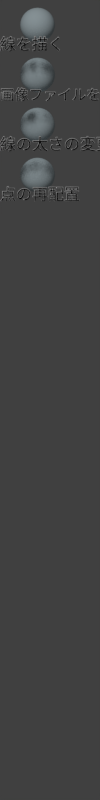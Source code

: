 # Source: toolbar_image01.blend  (saved by Blender 2.76.0; exported with 4.5.12 LTS)
import bpy
from mathutils import Matrix  # noqa: F401  (used for matrix-valued properties, if any)

bpy.ops.wm.read_factory_settings(use_empty=True)
scene = bpy.context.scene
scene.name = 'Scene'

# ---- collections
col_collection_1 = bpy.data.collections.new('Collection 1'); scene.collection.children.link(col_collection_1)

# ---- materials (node trees are filled in below, after node groups)
mat_material_002 = bpy.data.materials.new('Material.002')
mat_material_002.alpha_threshold = 0.0
mat_material_002.use_transparent_shadow = False
mat_material_002.diffuse_color = (0.6354, 0.7541, 0.8, 1.0)
mat_material_002.roughness = 0.5
mat_text = bpy.data.materials.new('Text')
mat_text.alpha_threshold = 0.0
mat_text.use_transparent_shadow = False
mat_text.diffuse_color = (0.0, 0.0, 0.0, 1.0)
mat_text.roughness = 0.5
mat_text_edge = bpy.data.materials.new('Text.edge')
mat_text_edge.alpha_threshold = 0.0
mat_text_edge.use_transparent_shadow = False
mat_text_edge.diffuse_color = (1.0, 1.0, 1.0, 1.0)
mat_text_edge.roughness = 0.5
mat_material_001 = bpy.data.materials.new('Material.001')
mat_material_001.alpha_threshold = 0.0
mat_material_001.use_transparent_shadow = False
mat_material_001.roughness = 0.5

# ---- material node trees

# ---- world
world_world = bpy.data.worlds.new('World'); scene.world = world_world
world_world.color = (0.05088, 0.05088, 0.05088)
world_world.use_sun_shadow = False
world_world.sun_shadow_jitter_overblur = 0.0
world_world.cycles.sampling_method = 'MANUAL'
world_world.cycles.sample_map_resolution = 256

# ---- cameras
cam_camera = bpy.data.cameras.new('Camera')
cam_camera.type = 'ORTHO'
cam_camera.clip_end = 100.0
cam_camera.lens = 35.0
cam_camera.sensor_width = 32.0
cam_camera.sensor_height = 18.0
cam_camera.ortho_scale = 40.0
cam_camera.dof.focus_distance = 0.0
cam_camera.dof.aperture_fstop = 128.0

# ---- lights
light_lamp = bpy.data.lights.new('Lamp', 'SUN')
light_lamp.transmission_factor = 0.0
light_lamp.cutoff_distance = 30.0
light_lamp.angle = 0.1993
light_lamp.energy = 1.0
light_lamp.shadow_buffer_clip_start = 1.001
light_lamp.shadow_soft_size = 0.1
light_lamp.shadow_cascade_max_distance = 1000.0
light_lamp.cycles.use_multiple_importance_sampling = False

# ---- meshes
me_sphere = bpy.data.meshes.new('Sphere')
me_sphere.from_pydata([(-0.2439, 0.0, 1.226), (-0.4784, 0.0, 1.155), (-0.6945, 0.0, 1.039), (-0.8839, 0.0, 0.8839), (-1.039, 0.0, 0.6945), (-1.155, 0.0, 0.4784), (-1.226, 0.0, 0.2439), (-1.25, 0.0, 9.437e-08), (-1.226, 0.0, -0.2439), (-1.155, 0.0, -0.4784), (-1.039, 0.0, -0.6945), (-0.8839, 0.0, -0.8839), (-0.6945, 0.0, -1.039), (-0.4784, 0.0, -1.155), (-0.2439, 0.0, -1.226), (-0.2392, 0.04758, 1.226), (-0.4692, 0.09332, 1.155), (-0.6811, 0.1355, 1.039), (-0.8669, 0.1724, 0.8839), (-1.019, 0.2028, 0.6945), (-1.133, 0.2253, 0.4784), (-1.202, 0.2392, 0.2439), (-1.226, 0.2439, 9.437e-08), (-1.202, 0.2392, -0.2439), (-1.133, 0.2253, -0.4784), (-1.019, 0.2028, -0.6945), (-0.8669, 0.1724, -0.8839), (-0.6811, 0.1355, -1.039), (-0.4692, 0.09332, -1.155), (-0.2392, 0.04758, -1.226), (-0.2253, 0.09332, 1.226), (-0.4419, 0.1831, 1.155), (-0.6416, 0.2658, 1.039), (-0.8166, 0.3382, 0.8839), (-0.9602, 0.3977, 0.6945), (-1.067, 0.4419, 0.4784), (-1.133, 0.4692, 0.2439), (-1.155, 0.4784, 9.437e-08), (-1.133, 0.4692, -0.2439), (-1.067, 0.4419, -0.4784), (-0.9602, 0.3977, -0.6945), (-0.8166, 0.3382, -0.8839), (-0.6416, 0.2658, -1.039), (-0.4419, 0.1831, -1.155), (-0.2253, 0.09332, -1.226), (-0.2028, 0.1355, 1.226), (-0.3977, 0.2658, 1.155), (-0.5774, 0.3858, 1.039), (-0.7349, 0.4911, 0.8839), (-0.8642, 0.5774, 0.6945), (-0.9602, 0.6416, 0.4784), (-1.019, 0.6811, 0.2439), (-1.039, 0.6945, 9.437e-08), (-1.019, 0.6811, -0.2439), (-0.9602, 0.6416, -0.4784), (-0.8642, 0.5774, -0.6945), (-0.7349, 0.4911, -0.8839), (-0.5774, 0.3858, -1.039), (-0.3977, 0.2658, -1.155), (-0.2028, 0.1355, -1.226), (-0.1724, 0.1724, 1.226), (-0.3382, 0.3382, 1.155), (-0.4911, 0.4911, 1.039), (-0.625, 0.625, 0.8839), (-0.7349, 0.7349, 0.6945), (-0.8166, 0.8166, 0.4784), (-0.8669, 0.8669, 0.2439), (-0.8839, 0.8839, 9.437e-08), (-0.8669, 0.8669, -0.2439), (-0.8166, 0.8166, -0.4784), (-0.7349, 0.7349, -0.6945), (-0.625, 0.625, -0.8839), (-0.4911, 0.4911, -1.039), (-0.3382, 0.3382, -1.155), (-0.1724, 0.1724, -1.226), (-0.1355, 0.2028, 1.226), (-0.2658, 0.3977, 1.155), (-0.3858, 0.5774, 1.039), (-0.4911, 0.7349, 0.8839), (-0.5774, 0.8642, 0.6945), (-0.6416, 0.9602, 0.4784), (-0.6811, 1.019, 0.2439), (-0.6945, 1.039, 9.437e-08), (-0.6811, 1.019, -0.2439), (-0.6416, 0.9602, -0.4784), (-0.5774, 0.8642, -0.6945), (-0.4911, 0.7349, -0.8839), (-0.3858, 0.5774, -1.039), (-0.2658, 0.3977, -1.155), (-0.1355, 0.2028, -1.226), (-0.09332, 0.2253, 1.226), (-0.1831, 0.4419, 1.155), (-0.2658, 0.6416, 1.039), (-0.3382, 0.8166, 0.8839), (-0.3977, 0.9602, 0.6945), (-0.4419, 1.067, 0.4784), (-0.4692, 1.133, 0.2439), (-0.4784, 1.155, 9.437e-08), (-0.4692, 1.133, -0.2439), (-0.4419, 1.067, -0.4784), (-0.3977, 0.9602, -0.6945), (-0.3382, 0.8166, -0.8839), (-0.2658, 0.6416, -1.039), (-0.1831, 0.4419, -1.155), (-0.09332, 0.2253, -1.226), (-0.04757, 0.2392, 1.226), (-0.09332, 0.4692, 1.155), (-0.1355, 0.6811, 1.039), (-0.1724, 0.8669, 0.8839), (-0.2028, 1.019, 0.6945), (-0.2253, 1.133, 0.4784), (-0.2392, 1.202, 0.2439), (-0.2439, 1.226, 9.437e-08), (-0.2392, 1.202, -0.2439), (-0.2253, 1.133, -0.4784), (-0.2028, 1.019, -0.6945), (-0.1724, 0.8669, -0.8839), (-0.1355, 0.6811, -1.039), (-0.09332, 0.4692, -1.155), (-0.04757, 0.2392, -1.226), (4.186e-07, 0.2439, 1.226), (4.173e-07, 0.4784, 1.155), (4.464e-07, 0.6945, 1.039), (4.374e-07, 0.8839, 0.8839), (4.517e-07, 1.039, 0.6945), (4.493e-07, 1.155, 0.4784), (5.118e-07, 1.226, 0.2439), (5.498e-07, 1.25, 9.437e-08), (5.118e-07, 1.226, -0.2439), (4.493e-07, 1.155, -0.4784), (4.517e-07, 1.039, -0.6945), (4.374e-07, 0.8839, -0.8839), (4.494e-07, 0.6945, -1.039), (4.292e-07, 0.4784, -1.155), (4.255e-07, 0.2439, -1.226), (0.04758, 0.2392, 1.226), (0.09332, 0.4692, 1.155), (0.1355, 0.6811, 1.039), (0.1724, 0.8669, 0.8839), (0.2028, 1.019, 0.6945), (0.2253, 1.133, 0.4784), (0.2392, 1.202, 0.2439), (0.2439, 1.226, 9.437e-08), (0.2392, 1.202, -0.2439), (0.2253, 1.133, -0.4784), (0.2028, 1.019, -0.6945), (0.1724, 0.8669, -0.8839), (0.1355, 0.6811, -1.039), (0.09332, 0.4692, -1.155), (0.04758, 0.2392, -1.226), (0.09332, 0.2253, 1.226), (0.1831, 0.4419, 1.155), (0.2658, 0.6416, 1.039), (0.3382, 0.8166, 0.8839), (0.3977, 0.9602, 0.6945), (0.4419, 1.067, 0.4784), (0.4692, 1.133, 0.2439), (0.4784, 1.155, 9.437e-08), (0.4692, 1.133, -0.2439), (0.4419, 1.067, -0.4784), (0.3977, 0.9602, -0.6945), (0.3382, 0.8166, -0.8839), (0.2658, 0.6416, -1.039), (0.1831, 0.4419, -1.155), (0.09332, 0.2253, -1.226), (0.1355, 0.2028, 1.226), (0.2658, 0.3977, 1.155), (0.3858, 0.5774, 1.039), (0.4911, 0.7349, 0.8839), (0.5774, 0.8642, 0.6945), (0.6416, 0.9602, 0.4784), (0.6811, 1.019, 0.2439), (0.6945, 1.039, 9.437e-08), (0.6811, 1.019, -0.2439), (0.6416, 0.9602, -0.4784), (0.5774, 0.8642, -0.6945), (0.4911, 0.7349, -0.8839), (0.3858, 0.5774, -1.039), (0.2658, 0.3977, -1.155), (0.1355, 0.2028, -1.226), (0.1724, 0.1724, 1.226), (0.3382, 0.3382, 1.155), (0.4911, 0.4911, 1.039), (0.625, 0.625, 0.8839), (0.7349, 0.7349, 0.6945), (0.8166, 0.8166, 0.4784), (0.8669, 0.8669, 0.2439), (0.8839, 0.8839, 9.437e-08), (0.8669, 0.8669, -0.2439), (0.8166, 0.8166, -0.4784), (0.7349, 0.7349, -0.6945), (0.625, 0.625, -0.8839), (0.4911, 0.4911, -1.039), (0.3382, 0.3382, -1.155), (0.1724, 0.1724, -1.226), (0.2028, 0.1355, 1.226), (0.3977, 0.2658, 1.155), (0.5774, 0.3858, 1.039), (0.7349, 0.4911, 0.8839), (0.8642, 0.5774, 0.6945), (0.9602, 0.6416, 0.4784), (1.019, 0.6811, 0.2439), (1.039, 0.6945, 9.437e-08), (1.019, 0.6811, -0.2439), (0.9602, 0.6416, -0.4784), (0.8642, 0.5774, -0.6945), (0.7349, 0.4911, -0.8839), (0.5774, 0.3858, -1.039), (0.3977, 0.2658, -1.155), (0.2028, 0.1355, -1.226), (0.2253, 0.09332, 1.226), (0.4419, 0.1831, 1.155), (0.6416, 0.2658, 1.039), (0.8166, 0.3382, 0.8839), (0.9602, 0.3977, 0.6945), (1.067, 0.4419, 0.4784), (1.133, 0.4692, 0.2439), (1.155, 0.4784, 9.437e-08), (1.133, 0.4692, -0.2439), (1.067, 0.4419, -0.4784), (0.9602, 0.3977, -0.6945), (0.8166, 0.3382, -0.8839), (0.6416, 0.2658, -1.039), (0.4419, 0.1831, -1.155), (0.2253, 0.09332, -1.226), (0.2392, 0.04758, 1.226), (0.4692, 0.09332, 1.155), (0.6811, 0.1355, 1.039), (0.8669, 0.1724, 0.8839), (1.019, 0.2028, 0.6945), (1.133, 0.2253, 0.4784), (1.202, 0.2392, 0.2439), (1.226, 0.2439, 9.437e-08), (1.202, 0.2392, -0.2439), (1.133, 0.2253, -0.4784), (1.019, 0.2028, -0.6945), (0.8669, 0.1724, -0.8839), (0.6811, 0.1355, -1.039), (0.4692, 0.09332, -1.155), (0.2392, 0.04758, -1.226), (0.2439, -1.748e-08, 1.226), (0.4784, -1.697e-08, 1.155), (0.6945, -5.49e-08, 1.039), (0.8839, -7.507e-08, 0.8839), (1.039, -1.393e-07, 0.6945), (1.155, -8.697e-08, 0.4784), (1.226, -1.555e-07, 0.2439), (1.25, -2.286e-07, 9.437e-08), (1.226, -1.555e-07, -0.2439), (1.155, -8.697e-08, -0.4784), (1.039, -1.393e-07, -0.6945), (0.8839, -7.507e-08, -0.8839), (0.6945, -1.134e-07, -1.039), (0.4784, -4.934e-08, -1.155), (0.2439, -2.585e-08, -1.226), (0.2392, -0.04758, 1.226), (0.4692, -0.09332, 1.155), (0.6811, -0.1355, 1.039), (0.8669, -0.1724, 0.8839), (1.019, -0.2028, 0.6945), (1.133, -0.2253, 0.4784), (1.202, -0.2392, 0.2439), (1.226, -0.2439, 9.437e-08), (1.202, -0.2392, -0.2439), (1.133, -0.2253, -0.4784), (1.019, -0.2028, -0.6945), (0.8669, -0.1724, -0.8839), (0.6811, -0.1355, -1.039), (0.4692, -0.09332, -1.155), (0.2392, -0.04758, -1.226), (0.2253, -0.09332, 1.226), (0.4419, -0.1831, 1.155), (0.6416, -0.2658, 1.039), (0.8166, -0.3382, 0.8839), (0.9602, -0.3977, 0.6945), (1.067, -0.4419, 0.4784), (1.133, -0.4692, 0.2439), (1.155, -0.4784, 9.437e-08), (1.133, -0.4692, -0.2439), (1.067, -0.4419, -0.4784), (0.9602, -0.3977, -0.6945), (0.8166, -0.3382, -0.8839), (0.6416, -0.2658, -1.039), (0.4419, -0.1831, -1.155), (0.2253, -0.09332, -1.226), (0.2028, -0.1355, 1.226), (0.3977, -0.2658, 1.155), (0.5774, -0.3858, 1.039), (0.7349, -0.4911, 0.8839), (0.8642, -0.5774, 0.6945), (0.9602, -0.6416, 0.4784), (1.019, -0.6811, 0.2439), (1.039, -0.6945, 9.437e-08), (1.019, -0.6811, -0.2439), (0.9602, -0.6416, -0.4784), (0.8642, -0.5774, -0.6945), (0.7349, -0.4911, -0.8839), (0.5774, -0.3858, -1.039), (0.3977, -0.2658, -1.155), (0.2028, -0.1355, -1.226), (0.1724, -0.1724, 1.226), (0.3382, -0.3382, 1.155), (0.4911, -0.4911, 1.039), (0.625, -0.625, 0.8839), (0.7349, -0.7349, 0.6945), (0.8166, -0.8166, 0.4784), (0.8669, -0.8669, 0.2439), (0.8839, -0.8839, 9.437e-08), (0.8669, -0.8669, -0.2439), (0.8166, -0.8166, -0.4784), (0.7349, -0.7349, -0.6945), (0.625, -0.625, -0.8839), (0.4911, -0.4911, -1.039), (0.3382, -0.3382, -1.155), (0.1724, -0.1724, -1.226), (0.1355, -0.2028, 1.226), (0.2658, -0.3977, 1.155), (0.3858, -0.5774, 1.039), (0.4911, -0.7349, 0.8839), (0.5774, -0.8642, 0.6945), (0.6416, -0.9602, 0.4784), (0.6811, -1.019, 0.2439), (0.6945, -1.039, 9.437e-08), (0.6811, -1.019, -0.2439), (0.6416, -0.9602, -0.4784), (0.5774, -0.8642, -0.6945), (0.4911, -0.7349, -0.8839), (0.3858, -0.5774, -1.039), (0.2658, -0.3977, -1.155), (0.1355, -0.2028, -1.226), (4.073e-07, -6.068e-14, -1.25), (0.09332, -0.2253, 1.226), (0.1831, -0.4419, 1.155), (0.2658, -0.6416, 1.039), (0.3382, -0.8166, 0.8839), (0.3977, -0.9602, 0.6945), (0.4419, -1.067, 0.4784), (0.4692, -1.133, 0.2439), (0.4784, -1.155, 9.437e-08), (0.4692, -1.133, -0.2439), (0.4419, -1.067, -0.4784), (0.3977, -0.9602, -0.6945), (0.3382, -0.8166, -0.8839), (0.2658, -0.6416, -1.039), (0.1831, -0.4419, -1.155), (0.09332, -0.2253, -1.226), (0.04758, -0.2392, 1.226), (0.09332, -0.4692, 1.155), (0.1355, -0.6811, 1.039), (0.1724, -0.8669, 0.8839), (0.2028, -1.019, 0.6945), (0.2253, -1.133, 0.4784), (0.2392, -1.202, 0.2439), (0.2439, -1.226, 9.437e-08), (0.2392, -1.202, -0.2439), (0.2253, -1.133, -0.4784), (0.2028, -1.019, -0.6945), (0.1724, -0.8669, -0.8839), (0.1355, -0.6811, -1.039), (0.09332, -0.4692, -1.155), (0.04758, -0.2392, -1.226), (3.671e-07, -0.2439, 1.226), (3.771e-07, -0.4784, 1.155), (2.967e-07, -0.6945, 1.039), (2.589e-07, -0.8839, 0.8839), (1.831e-07, -1.039, 0.6945), (2.586e-07, -1.155, 0.4784), (1.23e-07, -1.226, 0.2439), (6.714e-08, -1.25, 9.437e-08), (1.23e-07, -1.226, -0.2439), (2.586e-07, -1.155, -0.4784), (1.831e-07, -1.039, -0.6945), (2.589e-07, -0.8839, -0.8839), (2.412e-07, -0.6945, -1.039), (3.491e-07, -0.4784, -1.155), (3.551e-07, -0.2439, -1.226), (3.278e-07, -3.995e-07, 1.25), (-0.04757, -0.2392, 1.226), (-0.09332, -0.4692, 1.155), (-0.1355, -0.6811, 1.039), (-0.1724, -0.8669, 0.8839), (-0.2028, -1.019, 0.6945), (-0.2253, -1.133, 0.4784), (-0.2392, -1.202, 0.2439), (-0.2439, -1.226, 9.437e-08), (-0.2392, -1.202, -0.2439), (-0.2253, -1.133, -0.4784), (-0.2028, -1.019, -0.6945), (-0.1724, -0.8669, -0.8839), (-0.1355, -0.6811, -1.039), (-0.09332, -0.4692, -1.155), (-0.04757, -0.2392, -1.226), (-0.09332, -0.2253, 1.226), (-0.1831, -0.4419, 1.155), (-0.2658, -0.6416, 1.039), (-0.3382, -0.8166, 0.8839), (-0.3977, -0.9602, 0.6945), (-0.4419, -1.067, 0.4784), (-0.4692, -1.133, 0.2439), (-0.4784, -1.155, 9.437e-08), (-0.4692, -1.133, -0.2439), (-0.4419, -1.067, -0.4784), (-0.3977, -0.9602, -0.6945), (-0.3382, -0.8166, -0.8839), (-0.2658, -0.6416, -1.039), (-0.1831, -0.4419, -1.155), (-0.09332, -0.2253, -1.226), (-0.1355, -0.2028, 1.226), (-0.2658, -0.3977, 1.155), (-0.3858, -0.5774, 1.039), (-0.4911, -0.7349, 0.8839), (-0.5774, -0.8642, 0.6945), (-0.6416, -0.9602, 0.4784), (-0.6811, -1.019, 0.2439), (-0.6945, -1.039, 9.437e-08), (-0.6811, -1.019, -0.2439), (-0.6416, -0.9602, -0.4784), (-0.5774, -0.8642, -0.6945), (-0.4911, -0.7349, -0.8839), (-0.3858, -0.5774, -1.039), (-0.2658, -0.3977, -1.155), (-0.1355, -0.2028, -1.226), (-0.1724, -0.1724, 1.226), (-0.3382, -0.3382, 1.155), (-0.4911, -0.4911, 1.039), (-0.625, -0.625, 0.8839), (-0.7349, -0.7349, 0.6945), (-0.8166, -0.8166, 0.4784), (-0.8669, -0.8669, 0.2439), (-0.8839, -0.8839, 9.437e-08), (-0.8669, -0.8669, -0.2439), (-0.8166, -0.8166, -0.4784), (-0.7349, -0.7349, -0.6945), (-0.625, -0.625, -0.8839), (-0.4911, -0.4911, -1.039), (-0.3382, -0.3382, -1.155), (-0.1724, -0.1724, -1.226), (-0.2028, -0.1355, 1.226), (-0.3977, -0.2658, 1.155), (-0.5774, -0.3858, 1.039), (-0.7349, -0.4911, 0.8839), (-0.8642, -0.5774, 0.6945), (-0.9602, -0.6416, 0.4784), (-1.019, -0.6811, 0.2439), (-1.039, -0.6945, 9.437e-08), (-1.019, -0.6811, -0.2439), (-0.9602, -0.6416, -0.4784), (-0.8642, -0.5774, -0.6945), (-0.7349, -0.4911, -0.8839), (-0.5774, -0.3858, -1.039), (-0.3977, -0.2658, -1.155), (-0.2028, -0.1355, -1.226), (-0.2253, -0.09332, 1.226), (-0.4419, -0.1831, 1.155), (-0.6416, -0.2658, 1.039), (-0.8166, -0.3382, 0.8839), (-0.9602, -0.3977, 0.6945), (-1.067, -0.4419, 0.4784), (-1.133, -0.4692, 0.2439), (-1.155, -0.4784, 9.437e-08), (-1.133, -0.4692, -0.2439), (-1.067, -0.4419, -0.4784), (-0.9602, -0.3977, -0.6945), (-0.8166, -0.3382, -0.8839), (-0.6416, -0.2658, -1.039), (-0.4419, -0.1831, -1.155), (-0.2253, -0.09332, -1.226), (-0.2392, -0.04758, 1.226), (-0.4692, -0.09332, 1.155), (-0.6811, -0.1355, 1.039), (-0.8669, -0.1724, 0.8839), (-1.019, -0.2028, 0.6945), (-1.133, -0.2253, 0.4784), (-1.202, -0.2392, 0.2439), (-1.226, -0.2439, 9.437e-08), (-1.202, -0.2392, -0.2439), (-1.133, -0.2253, -0.4784), (-1.019, -0.2028, -0.6945), (-0.8669, -0.1724, -0.8839), (-0.6811, -0.1355, -1.039), (-0.4692, -0.09332, -1.155), (-0.2392, -0.04758, -1.226)], [], [(14, 13, 28, 29), (3, 2, 17, 18), (2, 1, 16, 17), (8, 7, 22, 23), (13, 12, 27, 28), (1, 0, 15, 16), (7, 6, 21, 22), (6, 5, 20, 21), (12, 11, 26, 27), (5, 4, 19, 20), (11, 10, 25, 26), (10, 9, 24, 25), (4, 3, 18, 19), (9, 8, 23, 24), (19, 18, 33, 34), (24, 23, 38, 39), (29, 28, 43, 44), (18, 17, 32, 33), (17, 16, 31, 32), (23, 22, 37, 38), (28, 27, 42, 43), (16, 15, 30, 31), (22, 21, 36, 37), (21, 20, 35, 36), (27, 26, 41, 42), (20, 19, 34, 35), (26, 25, 40, 41), (25, 24, 39, 40), (35, 34, 49, 50), (41, 40, 55, 56), (34, 33, 48, 49), (40, 39, 54, 55), (39, 38, 53, 54), (33, 32, 47, 48), (38, 37, 52, 53), (44, 43, 58, 59), (43, 42, 57, 58), (32, 31, 46, 47), (31, 30, 45, 46), (37, 36, 51, 52), (42, 41, 56, 57), (36, 35, 50, 51), (57, 56, 71, 72), (46, 45, 60, 61), (51, 50, 65, 66), (56, 55, 70, 71), (50, 49, 64, 65), (49, 48, 63, 64), (55, 54, 69, 70), (48, 47, 62, 63), (54, 53, 68, 69), (53, 52, 67, 68), (59, 58, 73, 74), (47, 46, 61, 62), (52, 51, 66, 67), (58, 57, 72, 73), (62, 61, 76, 77), (68, 67, 82, 83), (67, 66, 81, 82), (73, 72, 87, 88), (61, 60, 75, 76), (66, 65, 80, 81), (72, 71, 86, 87), (71, 70, 85, 86), (65, 64, 79, 80), (70, 69, 84, 85), (64, 63, 78, 79), (63, 62, 77, 78), (69, 68, 83, 84), (74, 73, 88, 89), (89, 88, 103, 104), (78, 77, 92, 93), (77, 76, 91, 92), (83, 82, 97, 98), (88, 87, 102, 103), (76, 75, 90, 91), (82, 81, 96, 97), (81, 80, 95, 96), (87, 86, 101, 102), (80, 79, 94, 95), (86, 85, 100, 101), (85, 84, 99, 100), (79, 78, 93, 94), (84, 83, 98, 99), (94, 93, 108, 109), (100, 99, 114, 115), (99, 98, 113, 114), (93, 92, 107, 108), (98, 97, 112, 113), (104, 103, 118, 119), (103, 102, 117, 118), (92, 91, 106, 107), (91, 90, 105, 106), (97, 96, 111, 112), (102, 101, 116, 117), (96, 95, 110, 111), (95, 94, 109, 110), (101, 100, 115, 116), (116, 115, 130, 131), (110, 109, 124, 125), (109, 108, 123, 124), (115, 114, 129, 130), (108, 107, 122, 123), (114, 113, 128, 129), (113, 112, 127, 128), (119, 118, 133, 134), (107, 106, 121, 122), (112, 111, 126, 127), (118, 117, 132, 133), (117, 116, 131, 132), (106, 105, 120, 121), (111, 110, 125, 126), (121, 120, 135, 136), (126, 125, 140, 141), (132, 131, 146, 147), (131, 130, 145, 146), (125, 124, 139, 140), (130, 129, 144, 145), (124, 123, 138, 139), (123, 122, 137, 138), (129, 128, 143, 144), (134, 133, 148, 149), (122, 121, 136, 137), (128, 127, 142, 143), (127, 126, 141, 142), (133, 132, 147, 148), (143, 142, 157, 158), (148, 147, 162, 163), (136, 135, 150, 151), (142, 141, 156, 157), (141, 140, 155, 156), (147, 146, 161, 162), (140, 139, 154, 155), (146, 145, 160, 161), (145, 144, 159, 160), (139, 138, 153, 154), (144, 143, 158, 159), (149, 148, 163, 164), (138, 137, 152, 153), (137, 136, 151, 152), (153, 152, 167, 168), (158, 157, 172, 173), (164, 163, 178, 179), (163, 162, 177, 178), (152, 151, 166, 167), (151, 150, 165, 166), (157, 156, 171, 172), (162, 161, 176, 177), (156, 155, 170, 171), (155, 154, 169, 170), (161, 160, 175, 176), (154, 153, 168, 169), (160, 159, 174, 175), (159, 158, 173, 174), (169, 168, 183, 184), (175, 174, 189, 190), (168, 167, 182, 183), (174, 173, 188, 189), (173, 172, 187, 188), (179, 178, 193, 194), (167, 166, 181, 182), (172, 171, 186, 187), (178, 177, 192, 193), (177, 176, 191, 192), (166, 165, 180, 181), (171, 170, 185, 186), (176, 175, 190, 191), (170, 169, 184, 185), (191, 190, 205, 206), (185, 184, 199, 200), (190, 189, 204, 205), (184, 183, 198, 199), (183, 182, 197, 198), (189, 188, 203, 204), (194, 193, 208, 209), (182, 181, 196, 197), (188, 187, 202, 203), (187, 186, 201, 202), (193, 192, 207, 208), (181, 180, 195, 196), (186, 185, 200, 201), (192, 191, 206, 207), (196, 195, 210, 211), (202, 201, 216, 217), (201, 200, 215, 216), (207, 206, 221, 222), (200, 199, 214, 215), (206, 205, 220, 221), (205, 204, 219, 220), (199, 198, 213, 214), (204, 203, 218, 219), (209, 208, 223, 224), (198, 197, 212, 213), (197, 196, 211, 212), (203, 202, 217, 218), (208, 207, 222, 223), (224, 223, 238, 239), (223, 222, 237, 238), (212, 211, 226, 227), (211, 210, 225, 226), (217, 216, 231, 232), (222, 221, 236, 237), (216, 215, 230, 231), (215, 214, 229, 230), (221, 220, 235, 236), (214, 213, 228, 229), (220, 219, 234, 235), (219, 218, 233, 234), (213, 212, 227, 228), (218, 217, 232, 233), (228, 227, 242, 243), (234, 233, 248, 249), (233, 232, 247, 248), (239, 238, 253, 254), (227, 226, 241, 242), (232, 231, 246, 247), (238, 237, 252, 253), (237, 236, 251, 252), (226, 225, 240, 241), (231, 230, 245, 246), (236, 235, 250, 251), (230, 229, 244, 245), (229, 228, 243, 244), (235, 234, 249, 250), (250, 249, 264, 265), (244, 243, 258, 259), (243, 242, 257, 258), (249, 248, 263, 264), (254, 253, 268, 269), (242, 241, 256, 257), (248, 247, 262, 263), (247, 246, 261, 262), (253, 252, 267, 268), (241, 240, 255, 256), (246, 245, 260, 261), (252, 251, 266, 267), (251, 250, 265, 266), (245, 244, 259, 260), (260, 259, 274, 275), (266, 265, 280, 281), (265, 264, 279, 280), (259, 258, 273, 274), (264, 263, 278, 279), (269, 268, 283, 284), (258, 257, 272, 273), (257, 256, 271, 272), (263, 262, 277, 278), (268, 267, 282, 283), (256, 255, 270, 271), (262, 261, 276, 277), (261, 260, 275, 276), (267, 266, 281, 282), (277, 276, 291, 292), (282, 281, 296, 297), (276, 275, 290, 291), (275, 274, 289, 290), (281, 280, 295, 296), (274, 273, 288, 289), (280, 279, 294, 295), (279, 278, 293, 294), (273, 272, 287, 288), (278, 277, 292, 293), (284, 283, 298, 299), (283, 282, 297, 298), (272, 271, 286, 287), (271, 270, 285, 286), (287, 286, 301, 302), (292, 291, 306, 307), (298, 297, 312, 313), (297, 296, 311, 312), (286, 285, 300, 301), (291, 290, 305, 306), (296, 295, 310, 311), (290, 289, 304, 305), (289, 288, 303, 304), (295, 294, 309, 310), (288, 287, 302, 303), (294, 293, 308, 309), (293, 292, 307, 308), (299, 298, 313, 314), (303, 302, 317, 318), (309, 308, 323, 324), (314, 313, 328, 329), (302, 301, 316, 317), (308, 307, 322, 323), (307, 306, 321, 322), (313, 312, 327, 328), (301, 300, 315, 316), (306, 305, 320, 321), (312, 311, 326, 327), (311, 310, 325, 326), (305, 304, 319, 320), (310, 309, 324, 325), (304, 303, 318, 319), (325, 324, 340, 341), (319, 318, 334, 335), (324, 323, 339, 340), (329, 328, 344, 345), (318, 317, 333, 334), (317, 316, 332, 333), (323, 322, 338, 339), (328, 327, 343, 344), (316, 315, 331, 332), (322, 321, 337, 338), (321, 320, 336, 337), (327, 326, 342, 343), (320, 319, 335, 336), (326, 325, 341, 342), (337, 336, 351, 352), (336, 335, 350, 351), (342, 341, 356, 357), (335, 334, 349, 350), (341, 340, 355, 356), (340, 339, 354, 355), (334, 333, 348, 349), (339, 338, 353, 354), (345, 344, 359, 360), (344, 343, 358, 359), (333, 332, 347, 348), (332, 331, 346, 347), (338, 337, 352, 353), (343, 342, 357, 358), (359, 358, 373, 374), (358, 357, 372, 373), (347, 346, 361, 362), (352, 351, 366, 367), (357, 356, 371, 372), (351, 350, 365, 366), (350, 349, 364, 365), (356, 355, 370, 371), (349, 348, 363, 364), (355, 354, 369, 370), (354, 353, 368, 369), (360, 359, 374, 375), (348, 347, 362, 363), (353, 352, 367, 368), (363, 362, 378, 379), (369, 368, 384, 385), (368, 367, 383, 384), (374, 373, 389, 390), (362, 361, 377, 378), (367, 366, 382, 383), (373, 372, 388, 389), (372, 371, 387, 388), (366, 365, 381, 382), (371, 370, 386, 387), (365, 364, 380, 381), (364, 363, 379, 380), (370, 369, 385, 386), (375, 374, 390, 391), (386, 385, 400, 401), (391, 390, 405, 406), (380, 379, 394, 395), (379, 378, 393, 394), (385, 384, 399, 400), (390, 389, 404, 405), (378, 377, 392, 393), (384, 383, 398, 399), (383, 382, 397, 398), (389, 388, 403, 404), (382, 381, 396, 397), (388, 387, 402, 403), (387, 386, 401, 402), (381, 380, 395, 396), (396, 395, 410, 411), (402, 401, 416, 417), (401, 400, 415, 416), (395, 394, 409, 410), (400, 399, 414, 415), (406, 405, 420, 421), (405, 404, 419, 420), (394, 393, 408, 409), (393, 392, 407, 408), (399, 398, 413, 414), (404, 403, 418, 419), (398, 397, 412, 413), (397, 396, 411, 412), (403, 402, 417, 418), (413, 412, 427, 428), (418, 417, 432, 433), (412, 411, 426, 427), (411, 410, 425, 426), (417, 416, 431, 432), (410, 409, 424, 425), (416, 415, 430, 431), (415, 414, 429, 430), (421, 420, 435, 436), (409, 408, 423, 424), (414, 413, 428, 429), (420, 419, 434, 435), (419, 418, 433, 434), (408, 407, 422, 423), (423, 422, 437, 438), (428, 427, 442, 443), (434, 433, 448, 449), (433, 432, 447, 448), (427, 426, 441, 442), (432, 431, 446, 447), (426, 425, 440, 441), (425, 424, 439, 440), (431, 430, 445, 446), (436, 435, 450, 451), (424, 423, 438, 439), (430, 429, 444, 445), (429, 428, 443, 444), (435, 434, 449, 450), (439, 438, 453, 454), (445, 444, 459, 460), (450, 449, 464, 465), (438, 437, 452, 453), (444, 443, 458, 459), (443, 442, 457, 458), (449, 448, 463, 464), (442, 441, 456, 457), (448, 447, 462, 463), (447, 446, 461, 462), (441, 440, 455, 456), (446, 445, 460, 461), (451, 450, 465, 466), (440, 439, 454, 455), (461, 460, 475, 476), (455, 454, 469, 470), (460, 459, 474, 475), (466, 465, 480, 481), (465, 464, 479, 480), (454, 453, 468, 469), (453, 452, 467, 468), (459, 458, 473, 474), (464, 463, 478, 479), (458, 457, 472, 473), (457, 456, 471, 472), (463, 462, 477, 478), (456, 455, 470, 471), (462, 461, 476, 477), (330, 14, 29), (0, 376, 15), (330, 29, 44), (15, 376, 30), (330, 44, 59), (30, 376, 45), (45, 376, 60), (330, 59, 74), (60, 376, 75), (330, 74, 89), (330, 89, 104), (75, 376, 90), (330, 104, 119), (90, 376, 105), (330, 119, 134), (105, 376, 120), (120, 376, 135), (330, 134, 149), (135, 376, 150), (330, 149, 164), (150, 376, 165), (330, 164, 179), (330, 179, 194), (165, 376, 180), (180, 376, 195), (330, 194, 209), (195, 376, 210), (330, 209, 224), (210, 376, 225), (330, 224, 239), (225, 376, 240), (330, 239, 254), (330, 254, 269), (240, 376, 255), (255, 376, 270), (330, 269, 284), (270, 376, 285), (330, 284, 299), (285, 376, 300), (330, 299, 314), (300, 376, 315), (330, 314, 329), (330, 329, 345), (315, 376, 331), (331, 376, 346), (330, 345, 360), (346, 376, 361), (330, 360, 375), (361, 376, 377), (330, 375, 391), (330, 391, 406), (377, 376, 392), (330, 406, 421), (392, 376, 407), (330, 421, 436), (407, 376, 422), (422, 376, 437), (330, 436, 451), (437, 376, 452), (330, 451, 466), (330, 466, 481), (452, 376, 467), (472, 471, 4, 5), (471, 470, 3, 4), (477, 476, 9, 10), (330, 481, 14), (470, 469, 2, 3), (476, 475, 8, 9), (475, 474, 7, 8), (481, 480, 13, 14), (469, 468, 1, 2), (474, 473, 6, 7), (480, 479, 12, 13), (479, 478, 11, 12), (468, 467, 0, 1), (467, 376, 0), (473, 472, 5, 6), (478, 477, 10, 11)])
me_sphere.polygons.foreach_set('use_smooth', [True] * 512)
me_sphere.materials.append(mat_material_002)
me_sphere.use_remesh_preserve_volume = False
me_sphere.use_remesh_preserve_attributes = False
me_sphere.use_mirror_vertex_groups = False
me_sphere.update()
me_plane_001 = bpy.data.meshes.new('Plane.001')
me_plane_001.from_pydata([(-1.25, -1.25, 0.0), (1.25, -1.25, 0.0), (-1.25, 1.25, 0.0), (1.25, 1.25, 0.0)], [], [(0, 1, 3, 2)])
_uv = me_plane_001.uv_layers.new(name='UVMap')
_uv.uv.foreach_set('vector', [0.03434, 0.666, 0.3045, 0.666, 0.3045, 0.9362, 0.03434, 0.9362])
me_plane_001.materials.append(mat_material_001)
me_plane_001.use_remesh_preserve_volume = False
me_plane_001.use_remesh_preserve_attributes = False
me_plane_001.use_mirror_vertex_groups = False
me_plane_001.update()

# ---- curves / text
txt_text_001 = bpy.data.curves.new('Text.001', 'FONT')
txt_text_001.dimensions = '2D'
txt_text_001.body = '点の再配置'
txt_text_001.materials.append(mat_text)
txt_text_001.use_path_clamp = True
txt_text_001.bevel_resolution = 0
txt_text_001_edge = bpy.data.curves.new('Text.001.edge', 'FONT')
txt_text_001_edge.dimensions = '2D'
txt_text_001_edge.body = '点の再配置'
txt_text_001_edge.materials.append(mat_text_edge)
txt_text_001_edge.use_path_clamp = True
txt_text_001_edge.bevel_resolution = 0
txt_text_001_edge.bevel_depth = 0.028
txt_text_001_edge_002 = bpy.data.curves.new('Text.001.edge.002', 'FONT')
txt_text_001_edge_002.dimensions = '2D'
txt_text_001_edge_002.body = '線の太さの変更'
txt_text_001_edge_002.materials.append(mat_text_edge)
txt_text_001_edge_002.use_path_clamp = True
txt_text_001_edge_002.bevel_resolution = 0
txt_text_001_edge_002.bevel_depth = 0.028
txt_text_003 = bpy.data.curves.new('Text.003', 'FONT')
txt_text_003.dimensions = '2D'
txt_text_003.body = '線の太さの変更'
txt_text_003.materials.append(mat_text)
txt_text_003.use_path_clamp = True
txt_text_003.bevel_resolution = 0
txt_text_002 = bpy.data.curves.new('Text.002', 'FONT')
txt_text_002.dimensions = '2D'
txt_text_002.body = '画像ファイルを開く'
txt_text_002.materials.append(mat_text)
txt_text_002.use_path_clamp = True
txt_text_002.bevel_resolution = 0
txt_text_002.size = 0.9
txt_text_001_edge_001 = bpy.data.curves.new('Text.001.edge.001', 'FONT')
txt_text_001_edge_001.dimensions = '2D'
txt_text_001_edge_001.body = '画像ファイルを開く'
txt_text_001_edge_001.materials.append(mat_text_edge)
txt_text_001_edge_001.use_path_clamp = True
txt_text_001_edge_001.bevel_resolution = 0
txt_text_001_edge_001.bevel_depth = 0.028
txt_text_001_edge_001.size = 0.9
txt_text_000_edge = bpy.data.curves.new('Text.000.edge', 'FONT')
txt_text_000_edge.dimensions = '2D'
txt_text_000_edge.body = '線を描く'
txt_text_000_edge.materials.append(mat_text_edge)
txt_text_000_edge.use_path_clamp = True
txt_text_000_edge.bevel_resolution = 0
txt_text_000_edge.bevel_depth = 0.028
txt_text_000 = bpy.data.curves.new('Text.000', 'FONT')
txt_text_000.dimensions = '2D'
txt_text_000.body = '線を描く'
txt_text_000.materials.append(mat_text)
txt_text_000.use_path_clamp = True
txt_text_000.bevel_resolution = 0

# ---- objects
ob_sphere_003 = bpy.data.objects.new('Sphere.003', me_sphere)
ob_text_007 = bpy.data.objects.new('Text.007', txt_text_001)
ob_text_006 = bpy.data.objects.new('Text.006', txt_text_001_edge)
ob_text_005 = bpy.data.objects.new('Text.005', txt_text_001_edge_002)
ob_text_004 = bpy.data.objects.new('Text.004', txt_text_003)
ob_sphere_002 = bpy.data.objects.new('Sphere.002', me_sphere)
ob_sphere_001 = bpy.data.objects.new('Sphere.001', me_sphere)
ob_text_003 = bpy.data.objects.new('Text.003', txt_text_002)
ob_text_001 = bpy.data.objects.new('Text.001', txt_text_001_edge_001)
ob_text_002 = bpy.data.objects.new('Text.002', txt_text_000_edge)
ob_sphere = bpy.data.objects.new('Sphere', me_sphere)
ob_plane_001 = bpy.data.objects.new('Plane.001', me_plane_001)
ob_text = bpy.data.objects.new('Text', txt_text_000)
ob_lamp = bpy.data.objects.new('Lamp', light_lamp)
ob_camera = bpy.data.objects.new('Camera', cam_camera)

# ---- transforms, parenting, visibility, modifiers, constraints
ob_sphere_003.location = (-3.122, 11.25, -2.0)
ob_sphere_003.scale = (0.693, 0.693, 0.693)
ob_sphere_003.lineart.crease_threshold = 0.0
ob_text_007.location = (-5.0, 10.0, 1.0)
ob_text_007.scale = (0.7993, 0.7993, 0.7993)
ob_text_007.lineart.crease_threshold = 0.0
ob_text_006.location = (-5.0, 10.0, 0.5)
ob_text_006.scale = (0.7993, 0.7993, 0.7993)
ob_text_006.lineart.crease_threshold = 0.0
ob_text_005.location = (-5.0, 12.5, 0.5)
ob_text_005.scale = (0.7993, 0.7993, 0.7993)
ob_text_005.lineart.crease_threshold = 0.0
ob_text_004.location = (-5.0, 12.5, 1.0)
ob_text_004.scale = (0.7993, 0.7993, 0.7993)
ob_text_004.lineart.crease_threshold = 0.0
ob_sphere_002.location = (-3.122, 13.75, -2.0)
ob_sphere_002.scale = (0.693, 0.693, 0.693)
ob_sphere_002.lineart.crease_threshold = 0.0
ob_sphere_001.location = (-3.122, 16.25, -2.0)
ob_sphere_001.scale = (0.693, 0.693, 0.693)
ob_sphere_001.lineart.crease_threshold = 0.0
ob_text_003.location = (-5.0, 15.0, 1.0)
ob_text_003.scale = (0.7993, 0.7993, 0.7993)
ob_text_003.lineart.crease_threshold = 0.0
ob_text_001.location = (-5.0, 15.0, 0.5)
ob_text_001.scale = (0.7993, 0.7993, 0.7993)
ob_text_001.lineart.crease_threshold = 0.0
ob_text_002.location = (-5.0, 17.5, 0.5)
ob_text_002.scale = (0.7993, 0.7993, 0.7993)
ob_text_002.lineart.crease_threshold = 0.0
ob_sphere.location = (-3.122, 18.75, -2.0)
ob_sphere.scale = (0.693, 0.693, 0.693)
ob_sphere.lineart.crease_threshold = 0.0
ob_plane_001.location = (-8.065, 18.74, 0.0)
ob_plane_001.scale = (1.026, 1.026, 1.026)
ob_plane_001.lineart.crease_threshold = 0.0
ob_text.location = (-5.0, 17.5, 1.0)
ob_text.scale = (0.7993, 0.7993, 0.7993)
ob_text.lineart.crease_threshold = 0.0
ob_lamp.location = (0.08066, 24.0, 5.904)
ob_lamp.rotation_euler = (-0.562, -0.0, 0.4148)
ob_lamp.lock_rotations_4d = False
ob_lamp.empty_display_type = 'ARROWS'
ob_lamp.color = (0.0, 0.0, 0.0, 0.0)
ob_lamp.lineart.crease_threshold = 0.0
ob_camera.location = (-2.5, 0.0, 10.0)
ob_camera.lock_rotations_4d = False
ob_camera.empty_display_type = 'ARROWS'
ob_camera.color = (0.0, 0.0, 0.0, 0.0)
ob_camera.hide_select = True
ob_camera.display_type = 'WIRE'
ob_camera.lineart.crease_threshold = 0.0

# ---- collection membership
col_collection_1.objects.link(ob_sphere_003)
col_collection_1.objects.link(ob_text_007)
col_collection_1.objects.link(ob_text_006)
col_collection_1.objects.link(ob_text_005)
col_collection_1.objects.link(ob_text_004)
col_collection_1.objects.link(ob_sphere_002)
col_collection_1.objects.link(ob_sphere_001)
col_collection_1.objects.link(ob_text_003)
col_collection_1.objects.link(ob_text_001)
col_collection_1.objects.link(ob_text_002)
col_collection_1.objects.link(ob_sphere)
col_collection_1.objects.link(ob_plane_001)
col_collection_1.objects.link(ob_text)
col_collection_1.objects.link(ob_lamp)
col_collection_1.objects.link(ob_camera)

# ---- scene / render settings (as saved in the file)
scene.camera = ob_camera
scene.frame_start = 1; scene.frame_end = 250; scene.frame_set(0)
scene.render.engine = 'BLENDER_EEVEE_NEXT'
scene.render.resolution_x = 256
scene.render.resolution_y = 2048
scene.render.dither_intensity = 0.0
scene.render.film_transparent = True
scene.cycles.use_denoising = False
scene.cycles.samples = 10
scene.cycles.sampling_pattern = 'TABULATED_SOBOL'
scene.cycles.light_sampling_threshold = 0.0
scene.cycles.use_adaptive_sampling = False
scene.cycles.use_light_tree = False
scene.cycles.blur_glossy = 0.0
scene.cycles.pixel_filter_type = 'GAUSSIAN'
scene.cycles.sample_clamp_indirect = 0.0
scene.view_settings.view_transform = 'Standard'
bpy.context.view_layer.update()
